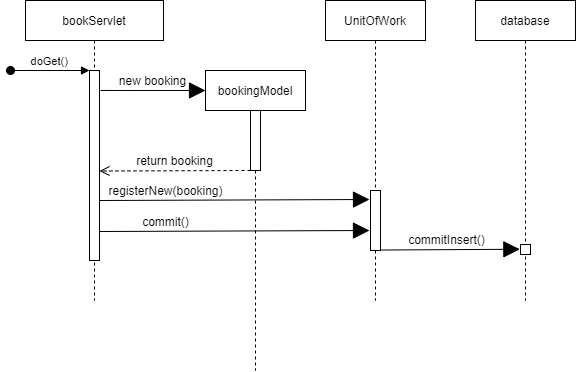

The diagram above was exported from draw.io. Its source (the exported page's mxGraphModel, read from the mxfile embedded in the PNG):
<mxGraphModel dx="650" dy="877" grid="1" gridSize="10" guides="1" tooltips="1" connect="1" arrows="1" fold="1" page="1" pageScale="1" pageWidth="850" pageHeight="1100" math="0" shadow="0">
  <root>
    <mxCell id="0" />
    <mxCell id="1" parent="0" />
    <mxCell id="-E1SiMipfmmEGZNtTXUo-12" value="bookServlet" style="shape=umlLifeline;perimeter=lifelinePerimeter;container=1;collapsible=0;recursiveResize=0;rounded=0;shadow=0;strokeWidth=1;" vertex="1" parent="1">
      <mxGeometry x="100" y="90" width="138" height="300" as="geometry" />
    </mxCell>
    <mxCell id="-E1SiMipfmmEGZNtTXUo-13" value="" style="points=[];perimeter=orthogonalPerimeter;rounded=0;shadow=0;strokeWidth=1;" vertex="1" parent="-E1SiMipfmmEGZNtTXUo-12">
      <mxGeometry x="64" y="70" width="10" height="190" as="geometry" />
    </mxCell>
    <mxCell id="-E1SiMipfmmEGZNtTXUo-14" value="doGet()" style="verticalAlign=bottom;startArrow=oval;endArrow=block;startSize=8;shadow=0;strokeWidth=1;" edge="1" parent="-E1SiMipfmmEGZNtTXUo-12" target="-E1SiMipfmmEGZNtTXUo-13">
      <mxGeometry relative="1" as="geometry">
        <mxPoint x="-15" y="70" as="sourcePoint" />
      </mxGeometry>
    </mxCell>
    <mxCell id="-E1SiMipfmmEGZNtTXUo-26" value="registerNew(booking)" style="html=1;verticalAlign=bottom;endArrow=block;startSize=14;endSize=14;sourcePerimeterSpacing=8;targetPerimeterSpacing=8;exitX=1.1;exitY=0.105;exitDx=0;exitDy=0;exitPerimeter=0;" edge="1" parent="-E1SiMipfmmEGZNtTXUo-12">
      <mxGeometry x="-0.5129" width="80" relative="1" as="geometry">
        <mxPoint x="74" y="200.00000000000006" as="sourcePoint" />
        <mxPoint x="344" y="199" as="targetPoint" />
        <mxPoint as="offset" />
      </mxGeometry>
    </mxCell>
    <mxCell id="-E1SiMipfmmEGZNtTXUo-15" value="bookingModel" style="shape=umlLifeline;perimeter=lifelinePerimeter;container=1;collapsible=0;recursiveResize=0;rounded=0;shadow=0;strokeWidth=1;" vertex="1" parent="1">
      <mxGeometry x="280" y="160" width="100" height="300" as="geometry" />
    </mxCell>
    <mxCell id="-E1SiMipfmmEGZNtTXUo-16" value="" style="points=[];perimeter=orthogonalPerimeter;rounded=0;shadow=0;strokeWidth=1;" vertex="1" parent="-E1SiMipfmmEGZNtTXUo-15">
      <mxGeometry x="45" y="40" width="10" height="60" as="geometry" />
    </mxCell>
    <mxCell id="-E1SiMipfmmEGZNtTXUo-28" value="commit()" style="html=1;verticalAlign=bottom;endArrow=block;startSize=14;endSize=14;sourcePerimeterSpacing=8;targetPerimeterSpacing=8;exitX=1.1;exitY=0.105;exitDx=0;exitDy=0;exitPerimeter=0;" edge="1" parent="-E1SiMipfmmEGZNtTXUo-15">
      <mxGeometry x="-0.5129" width="80" relative="1" as="geometry">
        <mxPoint x="-106" y="161" as="sourcePoint" />
        <mxPoint x="164" y="160" as="targetPoint" />
        <mxPoint as="offset" />
      </mxGeometry>
    </mxCell>
    <mxCell id="-E1SiMipfmmEGZNtTXUo-30" value="return booking" style="html=1;verticalAlign=bottom;endArrow=open;dashed=1;endSize=8;sourcePerimeterSpacing=8;targetPerimeterSpacing=8;entryX=1;entryY=0.529;entryDx=0;entryDy=0;entryPerimeter=0;" edge="1" parent="-E1SiMipfmmEGZNtTXUo-15" target="-E1SiMipfmmEGZNtTXUo-13">
      <mxGeometry relative="1" as="geometry">
        <mxPoint x="45" y="100" as="sourcePoint" />
        <mxPoint x="-35" y="100" as="targetPoint" />
      </mxGeometry>
    </mxCell>
    <mxCell id="-E1SiMipfmmEGZNtTXUo-18" value="database" style="shape=umlLifeline;perimeter=lifelinePerimeter;container=1;collapsible=0;recursiveResize=0;rounded=0;shadow=0;strokeWidth=1;" vertex="1" parent="1">
      <mxGeometry x="550" y="90" width="100" height="300" as="geometry" />
    </mxCell>
    <mxCell id="-E1SiMipfmmEGZNtTXUo-19" value="" style="points=[];perimeter=orthogonalPerimeter;rounded=0;shadow=0;strokeWidth=1;" vertex="1" parent="-E1SiMipfmmEGZNtTXUo-18">
      <mxGeometry x="45" y="244" width="10" height="10" as="geometry" />
    </mxCell>
    <mxCell id="-E1SiMipfmmEGZNtTXUo-23" value="new booking" style="html=1;verticalAlign=bottom;endArrow=block;startSize=14;endSize=14;sourcePerimeterSpacing=8;targetPerimeterSpacing=8;exitX=1.1;exitY=0.105;exitDx=0;exitDy=0;exitPerimeter=0;" edge="1" parent="1" source="-E1SiMipfmmEGZNtTXUo-13">
      <mxGeometry width="80" relative="1" as="geometry">
        <mxPoint x="200" y="180" as="sourcePoint" />
        <mxPoint x="280" y="180" as="targetPoint" />
      </mxGeometry>
    </mxCell>
    <mxCell id="-E1SiMipfmmEGZNtTXUo-24" value="UnitOfWork" style="shape=umlLifeline;perimeter=lifelinePerimeter;container=1;collapsible=0;recursiveResize=0;rounded=0;shadow=0;strokeWidth=1;" vertex="1" parent="1">
      <mxGeometry x="400" y="90" width="100" height="300" as="geometry" />
    </mxCell>
    <mxCell id="-E1SiMipfmmEGZNtTXUo-25" value="" style="points=[];perimeter=orthogonalPerimeter;rounded=0;shadow=0;strokeWidth=1;" vertex="1" parent="-E1SiMipfmmEGZNtTXUo-24">
      <mxGeometry x="45" y="190" width="10" height="60" as="geometry" />
    </mxCell>
    <mxCell id="-E1SiMipfmmEGZNtTXUo-29" value="commitInsert()" style="html=1;verticalAlign=bottom;endArrow=block;startSize=14;endSize=14;sourcePerimeterSpacing=8;targetPerimeterSpacing=8;exitX=1.083;exitY=0.992;exitDx=0;exitDy=0;exitPerimeter=0;entryX=-0.065;entryY=0.474;entryDx=0;entryDy=0;entryPerimeter=0;" edge="1" parent="1" source="-E1SiMipfmmEGZNtTXUo-25" target="-E1SiMipfmmEGZNtTXUo-19">
      <mxGeometry x="-0.0675" width="80" relative="1" as="geometry">
        <mxPoint x="183.9999999999999" y="331" as="sourcePoint" />
        <mxPoint x="453.9999999999999" y="330" as="targetPoint" />
        <mxPoint as="offset" />
      </mxGeometry>
    </mxCell>
  </root>
</mxGraphModel>